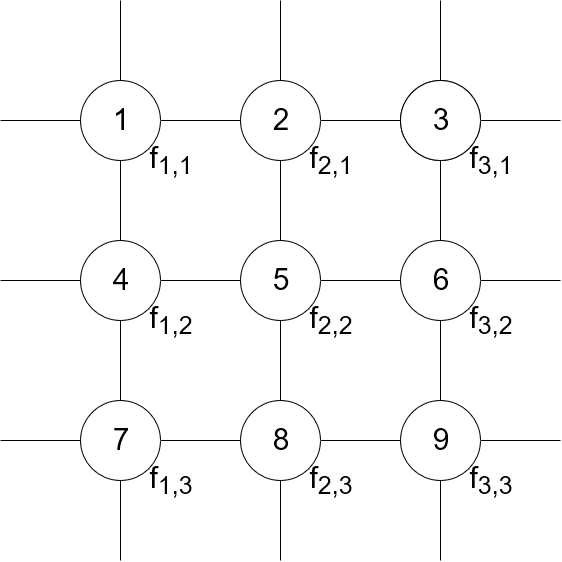

The diagram above was exported from draw.io. Its source (the exported page's mxGraphModel, read from the mxfile embedded in the PNG):
<mxGraphModel dx="1408" dy="630" grid="1" gridSize="10" guides="1" tooltips="1" connect="1" arrows="1" fold="1" page="1" pageScale="1" pageWidth="827" pageHeight="1169" math="0" shadow="0">
  <root>
    <mxCell id="0" />
    <mxCell id="1" parent="0" />
    <mxCell id="gmpOHyvRaWMCm_kmWS1U-3" value="" style="edgeStyle=orthogonalEdgeStyle;rounded=0;orthogonalLoop=1;jettySize=auto;html=1;endArrow=none;endFill=0;" edge="1" parent="1" source="gmpOHyvRaWMCm_kmWS1U-1" target="gmpOHyvRaWMCm_kmWS1U-2">
      <mxGeometry relative="1" as="geometry" />
    </mxCell>
    <mxCell id="gmpOHyvRaWMCm_kmWS1U-25" value="" style="edgeStyle=orthogonalEdgeStyle;rounded=0;orthogonalLoop=1;jettySize=auto;html=1;endArrow=none;endFill=0;fontSize=30;" edge="1" parent="1" source="gmpOHyvRaWMCm_kmWS1U-1">
      <mxGeometry relative="1" as="geometry">
        <mxPoint x="250" y="100" as="targetPoint" />
      </mxGeometry>
    </mxCell>
    <mxCell id="gmpOHyvRaWMCm_kmWS1U-47" value="" style="edgeStyle=orthogonalEdgeStyle;rounded=0;orthogonalLoop=1;jettySize=auto;html=1;endArrow=none;endFill=0;fontSize=30;" edge="1" parent="1" source="gmpOHyvRaWMCm_kmWS1U-1">
      <mxGeometry relative="1" as="geometry">
        <mxPoint x="130" y="220" as="targetPoint" />
      </mxGeometry>
    </mxCell>
    <mxCell id="gmpOHyvRaWMCm_kmWS1U-1" value="1" style="ellipse;whiteSpace=wrap;html=1;aspect=fixed;fontSize=30;" vertex="1" parent="1">
      <mxGeometry x="210" y="180" width="80" height="80" as="geometry" />
    </mxCell>
    <mxCell id="gmpOHyvRaWMCm_kmWS1U-5" value="" style="edgeStyle=orthogonalEdgeStyle;rounded=0;orthogonalLoop=1;jettySize=auto;html=1;endArrow=none;endFill=0;" edge="1" parent="1" source="gmpOHyvRaWMCm_kmWS1U-2" target="gmpOHyvRaWMCm_kmWS1U-4">
      <mxGeometry relative="1" as="geometry" />
    </mxCell>
    <mxCell id="gmpOHyvRaWMCm_kmWS1U-27" value="" style="edgeStyle=orthogonalEdgeStyle;rounded=0;orthogonalLoop=1;jettySize=auto;html=1;endArrow=none;endFill=0;fontSize=30;" edge="1" parent="1" source="gmpOHyvRaWMCm_kmWS1U-2">
      <mxGeometry relative="1" as="geometry">
        <mxPoint x="410" y="100" as="targetPoint" />
      </mxGeometry>
    </mxCell>
    <mxCell id="gmpOHyvRaWMCm_kmWS1U-2" value="2" style="ellipse;whiteSpace=wrap;html=1;aspect=fixed;fontSize=30;" vertex="1" parent="1">
      <mxGeometry x="370" y="180" width="80" height="80" as="geometry" />
    </mxCell>
    <mxCell id="gmpOHyvRaWMCm_kmWS1U-7" value="" style="edgeStyle=orthogonalEdgeStyle;rounded=0;orthogonalLoop=1;jettySize=auto;html=1;endArrow=none;endFill=0;" edge="1" parent="1" source="gmpOHyvRaWMCm_kmWS1U-4" target="gmpOHyvRaWMCm_kmWS1U-6">
      <mxGeometry relative="1" as="geometry" />
    </mxCell>
    <mxCell id="gmpOHyvRaWMCm_kmWS1U-4" value="" style="ellipse;whiteSpace=wrap;html=1;aspect=fixed;" vertex="1" parent="1">
      <mxGeometry x="530" y="180" width="80" height="80" as="geometry" />
    </mxCell>
    <mxCell id="gmpOHyvRaWMCm_kmWS1U-9" value="" style="edgeStyle=orthogonalEdgeStyle;rounded=0;orthogonalLoop=1;jettySize=auto;html=1;endArrow=none;endFill=0;" edge="1" parent="1" source="gmpOHyvRaWMCm_kmWS1U-6" target="gmpOHyvRaWMCm_kmWS1U-8">
      <mxGeometry relative="1" as="geometry" />
    </mxCell>
    <mxCell id="gmpOHyvRaWMCm_kmWS1U-33" value="" style="edgeStyle=orthogonalEdgeStyle;rounded=0;orthogonalLoop=1;jettySize=auto;html=1;endArrow=none;endFill=0;fontSize=30;" edge="1" parent="1" source="gmpOHyvRaWMCm_kmWS1U-6">
      <mxGeometry relative="1" as="geometry">
        <mxPoint x="690" y="380" as="targetPoint" />
      </mxGeometry>
    </mxCell>
    <mxCell id="gmpOHyvRaWMCm_kmWS1U-6" value="6" style="ellipse;whiteSpace=wrap;html=1;aspect=fixed;fontSize=30;" vertex="1" parent="1">
      <mxGeometry x="530" y="340" width="80" height="80" as="geometry" />
    </mxCell>
    <mxCell id="gmpOHyvRaWMCm_kmWS1U-29" value="" style="edgeStyle=orthogonalEdgeStyle;rounded=0;orthogonalLoop=1;jettySize=auto;html=1;endArrow=none;endFill=0;fontSize=30;" edge="1" parent="1" source="gmpOHyvRaWMCm_kmWS1U-23">
      <mxGeometry relative="1" as="geometry">
        <mxPoint x="570" y="100" as="targetPoint" />
      </mxGeometry>
    </mxCell>
    <mxCell id="gmpOHyvRaWMCm_kmWS1U-31" value="" style="edgeStyle=orthogonalEdgeStyle;rounded=0;orthogonalLoop=1;jettySize=auto;html=1;endArrow=none;endFill=0;fontSize=30;" edge="1" parent="1" source="gmpOHyvRaWMCm_kmWS1U-23">
      <mxGeometry relative="1" as="geometry">
        <mxPoint x="690" y="220" as="targetPoint" />
      </mxGeometry>
    </mxCell>
    <mxCell id="gmpOHyvRaWMCm_kmWS1U-23" value="3" style="ellipse;whiteSpace=wrap;html=1;aspect=fixed;fontSize=30;" vertex="1" parent="1">
      <mxGeometry x="530" y="180" width="80" height="80" as="geometry" />
    </mxCell>
    <mxCell id="gmpOHyvRaWMCm_kmWS1U-11" value="" style="edgeStyle=orthogonalEdgeStyle;rounded=0;orthogonalLoop=1;jettySize=auto;html=1;endArrow=none;endFill=0;" edge="1" parent="1" source="gmpOHyvRaWMCm_kmWS1U-8" target="gmpOHyvRaWMCm_kmWS1U-10">
      <mxGeometry relative="1" as="geometry" />
    </mxCell>
    <mxCell id="gmpOHyvRaWMCm_kmWS1U-35" value="" style="edgeStyle=orthogonalEdgeStyle;rounded=0;orthogonalLoop=1;jettySize=auto;html=1;endArrow=none;endFill=0;fontSize=30;" edge="1" parent="1" source="gmpOHyvRaWMCm_kmWS1U-8">
      <mxGeometry relative="1" as="geometry">
        <mxPoint x="690" y="540" as="targetPoint" />
      </mxGeometry>
    </mxCell>
    <mxCell id="gmpOHyvRaWMCm_kmWS1U-37" value="" style="edgeStyle=orthogonalEdgeStyle;rounded=0;orthogonalLoop=1;jettySize=auto;html=1;endArrow=none;endFill=0;fontSize=30;" edge="1" parent="1" source="gmpOHyvRaWMCm_kmWS1U-8">
      <mxGeometry relative="1" as="geometry">
        <mxPoint x="570" y="660" as="targetPoint" />
      </mxGeometry>
    </mxCell>
    <mxCell id="gmpOHyvRaWMCm_kmWS1U-8" value="9" style="ellipse;whiteSpace=wrap;html=1;aspect=fixed;fontSize=30;" vertex="1" parent="1">
      <mxGeometry x="530" y="500" width="80" height="80" as="geometry" />
    </mxCell>
    <mxCell id="gmpOHyvRaWMCm_kmWS1U-13" value="" style="edgeStyle=orthogonalEdgeStyle;rounded=0;orthogonalLoop=1;jettySize=auto;html=1;endArrow=none;endFill=0;" edge="1" parent="1" source="gmpOHyvRaWMCm_kmWS1U-10" target="gmpOHyvRaWMCm_kmWS1U-12">
      <mxGeometry relative="1" as="geometry" />
    </mxCell>
    <mxCell id="gmpOHyvRaWMCm_kmWS1U-39" value="" style="edgeStyle=orthogonalEdgeStyle;rounded=0;orthogonalLoop=1;jettySize=auto;html=1;endArrow=none;endFill=0;fontSize=30;" edge="1" parent="1" source="gmpOHyvRaWMCm_kmWS1U-10">
      <mxGeometry relative="1" as="geometry">
        <mxPoint x="410" y="660" as="targetPoint" />
      </mxGeometry>
    </mxCell>
    <mxCell id="gmpOHyvRaWMCm_kmWS1U-10" value="8" style="ellipse;whiteSpace=wrap;html=1;aspect=fixed;fontSize=30;" vertex="1" parent="1">
      <mxGeometry x="370" y="500" width="80" height="80" as="geometry" />
    </mxCell>
    <mxCell id="gmpOHyvRaWMCm_kmWS1U-15" value="" style="edgeStyle=orthogonalEdgeStyle;rounded=0;orthogonalLoop=1;jettySize=auto;html=1;endArrow=none;endFill=0;" edge="1" parent="1" source="gmpOHyvRaWMCm_kmWS1U-12" target="gmpOHyvRaWMCm_kmWS1U-14">
      <mxGeometry relative="1" as="geometry" />
    </mxCell>
    <mxCell id="gmpOHyvRaWMCm_kmWS1U-41" value="" style="edgeStyle=orthogonalEdgeStyle;rounded=0;orthogonalLoop=1;jettySize=auto;html=1;endArrow=none;endFill=0;fontSize=30;" edge="1" parent="1" source="gmpOHyvRaWMCm_kmWS1U-12">
      <mxGeometry relative="1" as="geometry">
        <mxPoint x="250" y="660" as="targetPoint" />
      </mxGeometry>
    </mxCell>
    <mxCell id="gmpOHyvRaWMCm_kmWS1U-43" value="" style="edgeStyle=orthogonalEdgeStyle;rounded=0;orthogonalLoop=1;jettySize=auto;html=1;endArrow=none;endFill=0;fontSize=30;" edge="1" parent="1" source="gmpOHyvRaWMCm_kmWS1U-12">
      <mxGeometry relative="1" as="geometry">
        <mxPoint x="130" y="540" as="targetPoint" />
      </mxGeometry>
    </mxCell>
    <mxCell id="gmpOHyvRaWMCm_kmWS1U-12" value="7" style="ellipse;whiteSpace=wrap;html=1;aspect=fixed;fontSize=30;" vertex="1" parent="1">
      <mxGeometry x="210" y="500" width="80" height="80" as="geometry" />
    </mxCell>
    <mxCell id="gmpOHyvRaWMCm_kmWS1U-16" value="" style="edgeStyle=orthogonalEdgeStyle;rounded=0;orthogonalLoop=1;jettySize=auto;html=1;endArrow=none;endFill=0;" edge="1" parent="1" source="gmpOHyvRaWMCm_kmWS1U-14" target="gmpOHyvRaWMCm_kmWS1U-1">
      <mxGeometry relative="1" as="geometry" />
    </mxCell>
    <mxCell id="gmpOHyvRaWMCm_kmWS1U-18" value="" style="edgeStyle=orthogonalEdgeStyle;rounded=0;orthogonalLoop=1;jettySize=auto;html=1;endArrow=none;endFill=0;" edge="1" parent="1" source="gmpOHyvRaWMCm_kmWS1U-14" target="gmpOHyvRaWMCm_kmWS1U-17">
      <mxGeometry relative="1" as="geometry" />
    </mxCell>
    <mxCell id="gmpOHyvRaWMCm_kmWS1U-45" value="" style="edgeStyle=orthogonalEdgeStyle;rounded=0;orthogonalLoop=1;jettySize=auto;html=1;endArrow=none;endFill=0;fontSize=30;" edge="1" parent="1" source="gmpOHyvRaWMCm_kmWS1U-14">
      <mxGeometry relative="1" as="geometry">
        <mxPoint x="130" y="380" as="targetPoint" />
      </mxGeometry>
    </mxCell>
    <mxCell id="gmpOHyvRaWMCm_kmWS1U-14" value="4" style="ellipse;whiteSpace=wrap;html=1;aspect=fixed;fontSize=30;" vertex="1" parent="1">
      <mxGeometry x="210" y="340" width="80" height="80" as="geometry" />
    </mxCell>
    <mxCell id="gmpOHyvRaWMCm_kmWS1U-19" value="" style="edgeStyle=orthogonalEdgeStyle;rounded=0;orthogonalLoop=1;jettySize=auto;html=1;endArrow=none;endFill=0;" edge="1" parent="1" source="gmpOHyvRaWMCm_kmWS1U-17" target="gmpOHyvRaWMCm_kmWS1U-6">
      <mxGeometry relative="1" as="geometry" />
    </mxCell>
    <mxCell id="gmpOHyvRaWMCm_kmWS1U-20" value="" style="edgeStyle=orthogonalEdgeStyle;rounded=0;orthogonalLoop=1;jettySize=auto;html=1;endArrow=none;endFill=0;" edge="1" parent="1" source="gmpOHyvRaWMCm_kmWS1U-17" target="gmpOHyvRaWMCm_kmWS1U-2">
      <mxGeometry relative="1" as="geometry" />
    </mxCell>
    <mxCell id="gmpOHyvRaWMCm_kmWS1U-21" value="" style="edgeStyle=orthogonalEdgeStyle;rounded=0;orthogonalLoop=1;jettySize=auto;html=1;endArrow=none;endFill=0;" edge="1" parent="1" source="gmpOHyvRaWMCm_kmWS1U-17" target="gmpOHyvRaWMCm_kmWS1U-10">
      <mxGeometry relative="1" as="geometry" />
    </mxCell>
    <mxCell id="gmpOHyvRaWMCm_kmWS1U-17" value="5" style="ellipse;whiteSpace=wrap;html=1;aspect=fixed;fontSize=30;" vertex="1" parent="1">
      <mxGeometry x="370" y="340" width="80" height="80" as="geometry" />
    </mxCell>
    <mxCell id="gmpOHyvRaWMCm_kmWS1U-48" value="f&lt;sub&gt;1,1&lt;/sub&gt;" style="text;html=1;strokeColor=none;fillColor=none;align=center;verticalAlign=middle;whiteSpace=wrap;rounded=0;fontSize=30;" vertex="1" parent="1">
      <mxGeometry x="280" y="250" width="40" height="20" as="geometry" />
    </mxCell>
    <mxCell id="gmpOHyvRaWMCm_kmWS1U-51" value="f&lt;sub&gt;2,1&lt;/sub&gt;" style="text;html=1;strokeColor=none;fillColor=none;align=center;verticalAlign=middle;whiteSpace=wrap;rounded=0;fontSize=30;" vertex="1" parent="1">
      <mxGeometry x="440" y="250" width="40" height="20" as="geometry" />
    </mxCell>
    <mxCell id="gmpOHyvRaWMCm_kmWS1U-54" value="f&lt;sub&gt;3,1&lt;/sub&gt;" style="text;html=1;strokeColor=none;fillColor=none;align=center;verticalAlign=middle;whiteSpace=wrap;rounded=0;fontSize=30;" vertex="1" parent="1">
      <mxGeometry x="600" y="250" width="40" height="20" as="geometry" />
    </mxCell>
    <mxCell id="gmpOHyvRaWMCm_kmWS1U-56" value="f&lt;sub&gt;3,3&lt;/sub&gt;" style="text;html=1;strokeColor=none;fillColor=none;align=center;verticalAlign=middle;whiteSpace=wrap;rounded=0;fontSize=30;" vertex="1" parent="1">
      <mxGeometry x="600" y="570" width="40" height="20" as="geometry" />
    </mxCell>
    <mxCell id="gmpOHyvRaWMCm_kmWS1U-57" value="f&lt;sub&gt;3,2&lt;/sub&gt;" style="text;html=1;strokeColor=none;fillColor=none;align=center;verticalAlign=middle;whiteSpace=wrap;rounded=0;fontSize=30;" vertex="1" parent="1">
      <mxGeometry x="600" y="410" width="40" height="20" as="geometry" />
    </mxCell>
    <mxCell id="gmpOHyvRaWMCm_kmWS1U-59" value="f&lt;sub&gt;2,3&lt;/sub&gt;" style="text;html=1;strokeColor=none;fillColor=none;align=center;verticalAlign=middle;whiteSpace=wrap;rounded=0;fontSize=30;" vertex="1" parent="1">
      <mxGeometry x="440" y="570" width="40" height="20" as="geometry" />
    </mxCell>
    <mxCell id="gmpOHyvRaWMCm_kmWS1U-61" value="f&lt;sub&gt;1,3&lt;/sub&gt;" style="text;html=1;strokeColor=none;fillColor=none;align=center;verticalAlign=middle;whiteSpace=wrap;rounded=0;fontSize=30;" vertex="1" parent="1">
      <mxGeometry x="280" y="570" width="40" height="20" as="geometry" />
    </mxCell>
    <mxCell id="gmpOHyvRaWMCm_kmWS1U-62" value="f&lt;sub&gt;1,2&lt;/sub&gt;" style="text;html=1;strokeColor=none;fillColor=none;align=center;verticalAlign=middle;whiteSpace=wrap;rounded=0;fontSize=30;" vertex="1" parent="1">
      <mxGeometry x="280" y="410" width="40" height="20" as="geometry" />
    </mxCell>
    <mxCell id="gmpOHyvRaWMCm_kmWS1U-63" value="f&lt;sub&gt;2,2&lt;/sub&gt;" style="text;html=1;strokeColor=none;fillColor=none;align=center;verticalAlign=middle;whiteSpace=wrap;rounded=0;fontSize=30;" vertex="1" parent="1">
      <mxGeometry x="440" y="410" width="40" height="20" as="geometry" />
    </mxCell>
  </root>
</mxGraphModel>